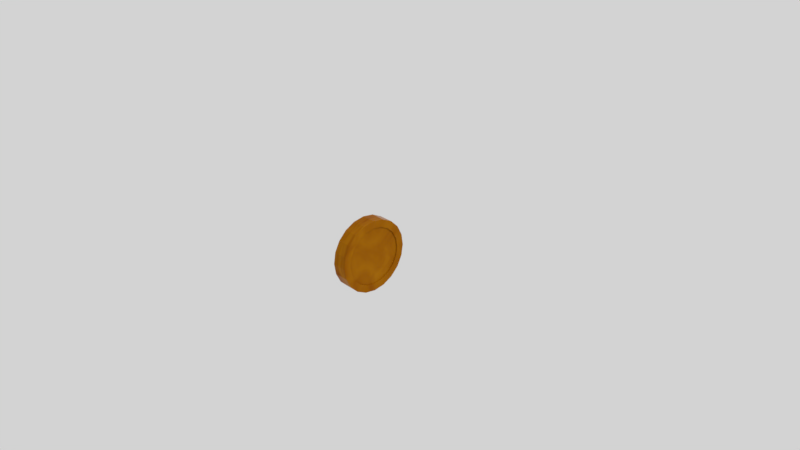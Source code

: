 # Source: coin.blend  (saved by Blender 2.79.0; exported with 4.5.12 LTS)
import bpy
from mathutils import Matrix  # noqa: F401  (used for matrix-valued properties, if any)

bpy.ops.wm.read_factory_settings(use_empty=True)
scene = bpy.context.scene
scene.name = 'Scene'

# ---- collections
col_collection_1 = bpy.data.collections.new('Collection 1'); scene.collection.children.link(col_collection_1)

# ---- images (referenced by path relative to the original .blend; pixels are not part of the script)
import os
ASSET_DIR = os.environ.get("B2B_ASSET_DIR", "")  # directory of the original .blend (textures are referenced by path, not embedded)
HERE = os.path.dirname(os.path.abspath(__file__))  # packed textures are extracted next to this script under _unpacked/

def load_image(name, relpath, width, height, colorspace="sRGB"):
    """Load a texture the original file referenced (path relative to the .blend, or extracted next to this script)."""
    p = next((c for c in (os.path.join(HERE, relpath), os.path.join(ASSET_DIR, relpath)) if relpath and os.path.exists(c)), "")
    if p:
        img = bpy.data.images.load(p, check_existing=True)
        img.name = name
    else:  # same state as the original file: an image datablock whose file is absent (Cycles renders it pink)
        img = bpy.data.images.new(name, width, height)
        img.source = "FILE"
        img.filepath = "//" + (relpath or name)
    img.colorspace_settings.name = colorspace
    return img
img_coin = load_image('coin', 'coin_normalmap.png', 1024, 1024, 'sRGB')

# ---- materials (node trees are filled in below, after node groups)
mat_material_001 = bpy.data.materials.new('Material.001')
mat_material_001.alpha_threshold = 0.0
mat_material_001.roughness = 0.5

# ---- material node trees
mat_material_001.use_nodes = True; mat_material_001.node_tree.nodes.clear()
_N = mat_material_001.node_tree.nodes; _L = mat_material_001.node_tree.links
n0 = _N.new('ShaderNodeOutputMaterial'); n0.name = 'Material Output'; n0.location = (300, 300)
n1 = _N.new('ShaderNodeBsdfDiffuse'); n1.name = 'Diffuse BSDF'; n1.location = (-20, 440)
n2 = _N.new('ShaderNodeMix'); n2.name = 'Mix'; n2.location = (-340, 300)
n2.data_type = 'RGBA'
n2.inputs[6].default_value = (0.5, 0.2102, 0.004601, 1.0)
n2.inputs[7].default_value = (0.1848, 0.02374, 0.0, 1.0)
n3 = _N.new('ShaderNodeTexNoise'); n3.name = 'Noise Texture'; n3.location = (-580, 180)
n3.inputs[2].default_value = 2.5
n3.inputs[3].default_value = 16.0
n3.inputs[8].default_value = 0.95
n4 = _N.new('ShaderNodeTexImage'); n4.name = 'Image Texture'; n4.location = (-580, 0)
n4.width = 140
n4.image = img_coin
n5 = _N.new('ShaderNodeBsdfPrincipled'); n5.name = 'Principled BSDF'; n5.location = (-100, 280)
n5.width = 150
n5.subsurface_method = 'BURLEY'
n5.inputs[2].default_value = 0.1333
n5.inputs[3].default_value = 1.45
n5.inputs[9].default_value = (1.0, 1.0, 1.0)
n5.inputs[13].default_value = 0.01917
_L.new(n5.outputs[0], n0.inputs[0])
_L.new(n3.outputs[0], n2.inputs[0])
_L.new(n2.outputs[2], n5.inputs[0])
n0.is_active_output = True

# ---- world
world_world = bpy.data.worlds.new('World'); scene.world = world_world
world_world.color = (0.65, 0.65, 0.65)
world_world.use_sun_shadow = False
world_world.sun_shadow_jitter_overblur = 0.0
world_world.cycles.sampling_method = 'MANUAL'

# ---- cameras
cam_camera = bpy.data.cameras.new('Camera')
cam_camera.clip_end = 100.0
cam_camera.lens = 35.0
cam_camera.sensor_width = 32.0
cam_camera.sensor_height = 18.0
cam_camera.ortho_scale = 7.314
cam_camera.dof.focus_distance = 0.0

# ---- lights
light_lamp = bpy.data.lights.new('Lamp', 'SUN')
light_lamp.transmission_factor = 0.0
light_lamp.cutoff_distance = 30.0
light_lamp.angle = 0.1993
light_lamp.energy = 1.0
light_lamp.shadow_buffer_clip_start = 1.001
light_lamp.shadow_soft_size = 0.1
light_lamp.shadow_cascade_max_distance = 1000.0

# ---- meshes
me_cylinder = bpy.data.meshes.new('Cylinder')
me_cylinder.from_pydata([(3.992e-08, 0.5, -0.1), (3.992e-08, 0.5, 0.1), (0.1545, 0.4755, -0.1), (0.1545, 0.4755, 0.1), (0.2939, 0.4045, -0.1), (0.2939, 0.4045, 0.1), (0.4045, 0.2939, -0.1), (0.4045, 0.2939, 0.1), (0.4755, 0.1545, -0.1), (0.4755, 0.1545, 0.1), (0.5, 1.247e-07, -0.1), (0.5, 1.247e-07, 0.1), (0.4755, -0.1545, -0.1), (0.4755, -0.1545, 0.1), (0.4045, -0.2939, -0.1), (0.4045, -0.2939, 0.1), (0.2939, -0.4045, -0.1), (0.2939, -0.4045, 0.1), (0.1545, -0.4755, -0.1), (0.1545, -0.4755, 0.1), (-1.23e-07, -0.5, -0.1), (-1.23e-07, -0.5, 0.1), (-0.1545, -0.4755, -0.1), (-0.1545, -0.4755, 0.1), (-0.2939, -0.4045, -0.1), (-0.2939, -0.4045, 0.1), (-0.4045, -0.2939, -0.1), (-0.4045, -0.2939, 0.1), (-0.4755, -0.1545, -0.1), (-0.4755, -0.1545, 0.1), (-0.5, 6.293e-07, -0.1), (-0.5, 6.293e-07, 0.1), (-0.4755, 0.1545, -0.1), (-0.4755, 0.1545, 0.1), (-0.4045, 0.2939, -0.1), (-0.4045, 0.2939, 0.1), (-0.2939, 0.4045, -0.1), (-0.2939, 0.4045, 0.1), (-0.1545, 0.4755, -0.1), (-0.1545, 0.4755, 0.1), (0.1236, 0.3804, 0.1), (4.573e-08, 0.4, 0.1), (0.2351, 0.3236, 0.1), (0.3236, 0.2351, 0.1), (0.3804, 0.1236, 0.1), (0.4, 1.582e-07, 0.1), (0.3804, -0.1236, 0.1), (0.3236, -0.2351, 0.1), (0.2351, -0.3236, 0.1), (0.1236, -0.3804, 0.1), (-8.46e-08, -0.4, 0.1), (-0.1236, -0.3804, 0.1), (-0.2351, -0.3236, 0.1), (-0.3236, -0.2351, 0.1), (-0.3804, -0.1236, 0.1), (-0.4, 5.62e-07, 0.1), (-0.3804, 0.1236, 0.1), (-0.3236, 0.2351, 0.1), (-0.2351, 0.3236, 0.1), (-0.1236, 0.3804, 0.1), (4.573e-08, 0.4, -0.1), (0.1236, 0.3804, -0.1), (0.2351, 0.3236, -0.1), (0.3236, 0.2351, -0.1), (0.3804, 0.1236, -0.1), (0.4, 1.582e-07, -0.1), (0.3804, -0.1236, -0.1), (0.3236, -0.2351, -0.1), (0.2351, -0.3236, -0.1), (0.1236, -0.3804, -0.1), (-8.46e-08, -0.4, -0.1), (-0.1236, -0.3804, -0.1), (-0.2351, -0.3236, -0.1), (-0.3236, -0.2351, -0.1), (-0.3804, -0.1236, -0.1), (-0.4, 5.62e-07, -0.1), (-0.3804, 0.1236, -0.1), (-0.3236, 0.2351, -0.1), (-0.2351, 0.3236, -0.1), (-0.1236, 0.3804, -0.1), (3.821e-08, 0.4, -0.085), (0.1236, 0.3804, -0.085), (0.2351, 0.3236, -0.085), (0.3236, 0.2351, -0.085), (0.3804, 0.1236, -0.085), (0.4, 1.63e-07, -0.085), (0.3804, -0.1236, -0.085), (0.3236, -0.2351, -0.085), (0.2351, -0.3236, -0.085), (0.1236, -0.3804, -0.085), (-9.212e-08, -0.4, -0.085), (-0.1236, -0.3804, -0.085), (-0.2351, -0.3236, -0.085), (-0.3236, -0.2351, -0.085), (-0.3804, -0.1236, -0.085), (-0.4, 5.667e-07, -0.085), (-0.3804, 0.1236, -0.085), (-0.3236, 0.2351, -0.085), (-0.2351, 0.3236, -0.085), (-0.1236, 0.3804, -0.085), (0.1236, 0.3804, 0.085), (5.255e-08, 0.4, 0.085), (0.2351, 0.3236, 0.085), (0.3236, 0.2351, 0.085), (0.3804, 0.1236, 0.085), (0.4, 1.535e-07, 0.085), (0.3804, -0.1236, 0.085), (0.3236, -0.2351, 0.085), (0.2351, -0.3236, 0.085), (0.1236, -0.3804, 0.085), (-7.779e-08, -0.4, 0.085), (-0.1236, -0.3804, 0.085), (-0.2351, -0.3236, 0.085), (-0.3236, -0.2351, 0.085), (-0.3804, -0.1236, 0.085), (-0.4, 5.573e-07, 0.085), (-0.3804, 0.1236, 0.085), (-0.3236, 0.2351, 0.085), (-0.2351, 0.3236, 0.085), (-0.1236, 0.3804, 0.085)], [], [(0, 1, 3, 2), (2, 3, 5, 4), (4, 5, 7, 6), (6, 7, 9, 8), (8, 9, 11, 10), (10, 11, 13, 12), (12, 13, 15, 14), (14, 15, 17, 16), (16, 17, 19, 18), (18, 19, 21, 20), (20, 21, 23, 22), (22, 23, 25, 24), (24, 25, 27, 26), (26, 27, 29, 28), (28, 29, 31, 30), (30, 31, 33, 32), (32, 33, 35, 34), (34, 35, 37, 36), (13, 11, 45, 46), (36, 37, 39, 38), (38, 39, 1, 0), (6, 8, 64, 63), (50, 49, 109, 110), (23, 21, 50, 51), (33, 31, 55, 56), (9, 7, 43, 44), (19, 17, 48, 49), (29, 27, 53, 54), (39, 37, 58, 59), (5, 3, 40, 42), (15, 13, 46, 47), (25, 23, 51, 52), (35, 33, 56, 57), (11, 9, 44, 45), (21, 19, 49, 50), (31, 29, 54, 55), (1, 39, 59, 41), (7, 5, 42, 43), (17, 15, 47, 48), (3, 1, 41, 40), (27, 25, 52, 53), (37, 35, 57, 58), (66, 67, 87, 86), (16, 18, 69, 68), (26, 28, 74, 73), (36, 38, 79, 78), (2, 4, 62, 61), (12, 14, 67, 66), (22, 24, 72, 71), (32, 34, 77, 76), (8, 10, 65, 64), (18, 20, 70, 69), (28, 30, 75, 74), (38, 0, 60, 79), (4, 6, 63, 62), (14, 16, 68, 67), (0, 2, 61, 60), (24, 26, 73, 72), (34, 36, 78, 77), (10, 12, 66, 65), (20, 22, 71, 70), (30, 32, 76, 75), (80, 81, 82, 83, 84, 85, 86, 87, 88, 89, 90, 91, 92, 93, 94, 95, 96, 97, 98, 99), (74, 75, 95, 94), (67, 68, 88, 87), (60, 61, 81, 80), (75, 76, 96, 95), (68, 69, 89, 88), (61, 62, 82, 81), (76, 77, 97, 96), (69, 70, 90, 89), (62, 63, 83, 82), (77, 78, 98, 97), (70, 71, 91, 90), (63, 64, 84, 83), (78, 79, 99, 98), (71, 72, 92, 91), (64, 65, 85, 84), (79, 60, 80, 99), (72, 73, 93, 92), (65, 66, 86, 85), (73, 74, 94, 93), (100, 101, 119, 118, 117, 116, 115, 114, 113, 112, 111, 110, 109, 108, 107, 106, 105, 104, 103, 102), (43, 42, 102, 103), (58, 57, 117, 118), (51, 50, 110, 111), (44, 43, 103, 104), (59, 58, 118, 119), (52, 51, 111, 112), (45, 44, 104, 105), (41, 59, 119, 101), (53, 52, 112, 113), (46, 45, 105, 106), (54, 53, 113, 114), (47, 46, 106, 107), (55, 54, 114, 115), (48, 47, 107, 108), (40, 41, 101, 100), (56, 55, 115, 116), (49, 48, 108, 109), (42, 40, 100, 102), (57, 56, 116, 117)])
_uv = me_cylinder.uv_layers.new(name='UVMap')
_uv.uv.foreach_set('vector', [0.9064, 0.06331, 0.9935, 0.06331, 0.9935, 0.1298, 0.9064, 0.1298, 0.9064, 0.1298, 0.9935, 0.1298, 0.9935, 0.1998, 0.9064, 0.1998, 0.9064, 0.1998, 0.9935, 0.1998, 0.9935, 0.2663, 0.9064, 0.2663, 0.9064, 0.2663, 0.9935, 0.2663, 0.9935, 0.3229, 0.9064, 0.3229, 0.8063, 0.666, 0.8934, 0.666, 0.8934, 0.7226, 0.8063, 0.7226, 0.8063, 0.7226, 0.8934, 0.7226, 0.8934, 0.7892, 0.8063, 0.7892, 0.8063, 0.7892, 0.8934, 0.7892, 0.8934, 0.8591, 0.8063, 0.8591, 0.8063, 0.8591, 0.8934, 0.8591, 0.8934, 0.9257, 0.8063, 0.9257, 0.8063, 0.9257, 0.8934, 0.9257, 0.8934, 0.9823, 0.8063, 0.9823, 0.8934, 0.6526, 0.8063, 0.6526, 0.8063, 0.596, 0.8934, 0.596, 0.8934, 0.596, 0.8063, 0.596, 0.8063, 0.5295, 0.8934, 0.5295, 0.8934, 0.5295, 0.8063, 0.5295, 0.8063, 0.4595, 0.8934, 0.4595, 0.8934, 0.4595, 0.8063, 0.4595, 0.8063, 0.393, 0.8934, 0.393, 0.8934, 0.393, 0.8063, 0.393, 0.8063, 0.3364, 0.8934, 0.3364, 0.8934, 0.3229, 0.8063, 0.3229, 0.8063, 0.2663, 0.8934, 0.2663, 0.8934, 0.2663, 0.8063, 0.2663, 0.8063, 0.1998, 0.8934, 0.1998, 0.8934, 0.1998, 0.8063, 0.1998, 0.8063, 0.1298, 0.8934, 0.1298, 0.8934, 0.1298, 0.8063, 0.1298, 0.8063, 0.06331, 0.8934, 0.06331, 0.1874, 0.9036, 0.1227, 0.882, 0.1424, 0.8421, 0.1942, 0.8594, 0.8934, 0.06331, 0.8063, 0.06331, 0.8063, 0.006708, 0.8934, 0.006708, 0.9064, 0.006708, 0.9935, 0.006708, 0.9935, 0.06331, 0.9064, 0.06331, 0.02757, 0.1261, 0.06758, 0.06945, 0.09835, 0.1011, 0.06634, 0.1464, 0.926, 0.3816, 0.926, 0.3364, 0.9325, 0.3364, 0.9325, 0.3816, 0.4364, 0.7177, 0.4153, 0.7842, 0.3765, 0.7639, 0.3934, 0.7107, 0.2555, 0.4618, 0.3202, 0.4835, 0.3005, 0.5233, 0.2487, 0.506, 0.06758, 0.8408, 0.02757, 0.7842, 0.06634, 0.7639, 0.09835, 0.8092, 0.3753, 0.8408, 0.3202, 0.882, 0.3005, 0.8421, 0.3445, 0.8092, 0.3753, 0.5246, 0.4153, 0.5812, 0.3765, 0.6015, 0.3445, 0.5562, 0.06758, 0.5246, 0.1227, 0.4835, 0.1424, 0.5233, 0.09835, 0.5562, 0.006528, 0.7177, 0.006528, 0.6477, 0.04951, 0.6547, 0.04951, 0.7107, 0.2555, 0.9036, 0.1874, 0.9036, 0.1942, 0.8594, 0.2487, 0.8594, 0.4364, 0.6477, 0.4364, 0.7177, 0.3934, 0.7107, 0.3934, 0.6547, 0.1874, 0.4618, 0.2555, 0.4618, 0.2487, 0.506, 0.1942, 0.506, 0.1227, 0.882, 0.06758, 0.8408, 0.09835, 0.8092, 0.1424, 0.8421, 0.4153, 0.7842, 0.3753, 0.8408, 0.3445, 0.8092, 0.3765, 0.7639, 0.3202, 0.4835, 0.3753, 0.5246, 0.3445, 0.5562, 0.3005, 0.5233, 0.02757, 0.5812, 0.06758, 0.5246, 0.09835, 0.5562, 0.06634, 0.6015, 0.02757, 0.7842, 0.006528, 0.7177, 0.04951, 0.7107, 0.06634, 0.7639, 0.3202, 0.882, 0.2555, 0.9036, 0.2487, 0.8594, 0.3005, 0.8421, 0.006528, 0.6477, 0.02757, 0.5812, 0.06634, 0.6015, 0.04951, 0.6547, 0.4153, 0.5812, 0.4364, 0.6477, 0.3934, 0.6547, 0.3765, 0.6015, 0.1227, 0.4835, 0.1874, 0.4618, 0.1942, 0.506, 0.1424, 0.5233, 0.913, 0.4349, 0.913, 0.4908, 0.9064, 0.4908, 0.9064, 0.4349, 0.3202, 0.02833, 0.3753, 0.06945, 0.3445, 0.1011, 0.3005, 0.06818, 0.4153, 0.3291, 0.3753, 0.3857, 0.3445, 0.3541, 0.3765, 0.3088, 0.1227, 0.4268, 0.06758, 0.3857, 0.09835, 0.3541, 0.1424, 0.387, 0.006528, 0.2626, 0.006528, 0.1926, 0.04951, 0.1996, 0.04951, 0.2556, 0.1874, 0.006708, 0.2555, 0.006708, 0.2487, 0.05088, 0.1942, 0.05088, 0.4364, 0.1926, 0.4364, 0.2626, 0.3934, 0.2556, 0.3934, 0.1996, 0.2555, 0.4484, 0.1874, 0.4484, 0.1942, 0.4043, 0.2487, 0.4043, 0.06758, 0.06945, 0.1227, 0.02833, 0.1424, 0.06818, 0.09835, 0.1011, 0.3753, 0.06945, 0.4153, 0.1261, 0.3765, 0.1464, 0.3445, 0.1011, 0.3753, 0.3857, 0.3202, 0.4268, 0.3005, 0.387, 0.3445, 0.3541, 0.06758, 0.3857, 0.02757, 0.3291, 0.06634, 0.3088, 0.09835, 0.3541, 0.006528, 0.1926, 0.02757, 0.1261, 0.06634, 0.1464, 0.04951, 0.1996, 0.2555, 0.006708, 0.3202, 0.02833, 0.3005, 0.06818, 0.2487, 0.05088, 0.02757, 0.3291, 0.006528, 0.2626, 0.04951, 0.2556, 0.06634, 0.3088, 0.4364, 0.2626, 0.4153, 0.3291, 0.3765, 0.3088, 0.3934, 0.2556, 0.1874, 0.4484, 0.1227, 0.4268, 0.1424, 0.387, 0.1942, 0.4043, 0.1227, 0.02833, 0.1874, 0.006708, 0.1942, 0.05088, 0.1424, 0.06818, 0.4153, 0.1261, 0.4364, 0.1926, 0.3934, 0.1996, 0.3765, 0.1464, 0.3202, 0.4268, 0.2555, 0.4484, 0.2487, 0.4043, 0.3005, 0.387, 0.4494, 0.5782, 0.4494, 0.5222, 0.4662, 0.469, 0.4983, 0.4237, 0.5423, 0.3908, 0.5941, 0.3735, 0.6486, 0.3735, 0.7004, 0.3908, 0.7444, 0.4237, 0.7765, 0.469, 0.7933, 0.5222, 0.7933, 0.5782, 0.7765, 0.6314, 0.7444, 0.6767, 0.7004, 0.7096, 0.6486, 0.7269, 0.5941, 0.7269, 0.5423, 0.7096, 0.4983, 0.6767, 0.4662, 0.6314, 0.4755, 0.7403, 0.4755, 0.7856, 0.469, 0.7856, 0.469, 0.7403, 0.913, 0.4908, 0.913, 0.5441, 0.9064, 0.5441, 0.9064, 0.4908, 0.9521, 0.6481, 0.9521, 0.7013, 0.9456, 0.7013, 0.9456, 0.6481, 0.4755, 0.7856, 0.4755, 0.8388, 0.469, 0.8388, 0.469, 0.7856, 0.913, 0.5441, 0.913, 0.5894, 0.9064, 0.5894, 0.9064, 0.5441, 0.9521, 0.7013, 0.9521, 0.7573, 0.9456, 0.7573, 0.9456, 0.7013, 0.4755, 0.8388, 0.4755, 0.8948, 0.469, 0.8948, 0.469, 0.8388, 0.926, 0.8558, 0.926, 0.8105, 0.9325, 0.8105, 0.9325, 0.8558, 0.9521, 0.7573, 0.9521, 0.8105, 0.9456, 0.8105, 0.9456, 0.7573, 0.4755, 0.8948, 0.4755, 0.948, 0.469, 0.948, 0.469, 0.8948, 0.926, 0.8105, 0.926, 0.7573, 0.9325, 0.7573, 0.9325, 0.8105, 0.9521, 0.8105, 0.9521, 0.8558, 0.9456, 0.8558, 0.9456, 0.8105, 0.4755, 0.948, 0.4755, 0.9933, 0.469, 0.9933, 0.469, 0.948, 0.926, 0.7573, 0.926, 0.7013, 0.9325, 0.7013, 0.9325, 0.7573, 0.913, 0.3364, 0.913, 0.3816, 0.9064, 0.3816, 0.9064, 0.3364, 0.9521, 0.6028, 0.9521, 0.6481, 0.9456, 0.6481, 0.9456, 0.6028, 0.926, 0.7013, 0.926, 0.6481, 0.9325, 0.6481, 0.9325, 0.7013, 0.913, 0.3816, 0.913, 0.4349, 0.9064, 0.4349, 0.9064, 0.3816, 0.926, 0.6481, 0.926, 0.6028, 0.9325, 0.6028, 0.9325, 0.6481, 0.6486, 0.3601, 0.5941, 0.3601, 0.5423, 0.3428, 0.4983, 0.3099, 0.4662, 0.2646, 0.4494, 0.2114, 0.4494, 0.1554, 0.4662, 0.1022, 0.4983, 0.0569, 0.5423, 0.024, 0.5941, 0.006708, 0.6486, 0.006708, 0.7004, 0.024, 0.7444, 0.0569, 0.7765, 0.1022, 0.7933, 0.1554, 0.7933, 0.2114, 0.7765, 0.2646, 0.7444, 0.3099, 0.7004, 0.3428, 0.9456, 0.5441, 0.9456, 0.4908, 0.9521, 0.4908, 0.9521, 0.5441, 0.9064, 0.8105, 0.9064, 0.7573, 0.913, 0.7573, 0.913, 0.8105, 0.926, 0.4349, 0.926, 0.3816, 0.9325, 0.3816, 0.9325, 0.4349, 0.9456, 0.5894, 0.9456, 0.5441, 0.9521, 0.5441, 0.9521, 0.5894, 0.9064, 0.8558, 0.9064, 0.8105, 0.913, 0.8105, 0.913, 0.8558, 0.926, 0.4908, 0.926, 0.4349, 0.9325, 0.4349, 0.9325, 0.4908, 0.4494, 0.7856, 0.4494, 0.7403, 0.4559, 0.7403, 0.4559, 0.7856, 0.9456, 0.3816, 0.9456, 0.3364, 0.9521, 0.3364, 0.9521, 0.3816, 0.926, 0.5441, 0.926, 0.4908, 0.9325, 0.4908, 0.9325, 0.5441, 0.4494, 0.8388, 0.4494, 0.7856, 0.4559, 0.7856, 0.4559, 0.8388, 0.926, 0.5894, 0.926, 0.5441, 0.9325, 0.5441, 0.9325, 0.5894, 0.4494, 0.8948, 0.4494, 0.8388, 0.4559, 0.8388, 0.4559, 0.8948, 0.9064, 0.6481, 0.9064, 0.6028, 0.913, 0.6028, 0.913, 0.6481, 0.4494, 0.948, 0.4494, 0.8948, 0.4559, 0.8948, 0.4559, 0.948, 0.9456, 0.4349, 0.9456, 0.3816, 0.9521, 0.3816, 0.9521, 0.4349, 0.9064, 0.7013, 0.9064, 0.6481, 0.913, 0.6481, 0.913, 0.7013, 0.4494, 0.9933, 0.4494, 0.948, 0.4559, 0.948, 0.4559, 0.9933, 0.9456, 0.4908, 0.9456, 0.4349, 0.9521, 0.4349, 0.9521, 0.4908, 0.9064, 0.7573, 0.9064, 0.7013, 0.913, 0.7013, 0.913, 0.7573])
me_cylinder.materials.append(mat_material_001)
me_cylinder.use_remesh_preserve_volume = False
me_cylinder.use_remesh_preserve_attributes = False
me_cylinder.use_mirror_vertex_groups = False
me_cylinder.update()

# ---- objects
ob_cylinder = bpy.data.objects.new('Cylinder', me_cylinder)
ob_lamp = bpy.data.objects.new('Lamp', light_lamp)
ob_camera = bpy.data.objects.new('Camera', cam_camera)

# ---- transforms, parenting, visibility, modifiers, constraints
ob_cylinder.location = (0.0, 0.0, 0.0)
ob_cylinder.rotation_euler = (-1.344e-07, 1.571, 0.0)
ob_cylinder.lineart.crease_threshold = 0.0
ob_lamp.location = (4.076, 1.005, 5.904)
ob_lamp.rotation_euler = (0.6503, 0.05522, 1.866)
ob_lamp.lock_rotations_4d = False
ob_lamp.empty_display_type = 'ARROWS'
ob_lamp.color = (0.0, 0.0, 0.0, 0.0)
ob_lamp.lineart.crease_threshold = 0.0
ob_camera.location = (7.481, -6.508, 5.344)
ob_camera.rotation_euler = (1.109, 0.0, 0.8149)
ob_camera.lock_rotations_4d = False
ob_camera.empty_display_type = 'ARROWS'
ob_camera.color = (0.0, 0.0, 0.0, 0.0)
ob_camera.display_type = 'WIRE'
ob_camera.lineart.crease_threshold = 0.0

# ---- collection membership
col_collection_1.objects.link(ob_cylinder)
col_collection_1.objects.link(ob_lamp)
col_collection_1.objects.link(ob_camera)

# ---- scene / render settings (as saved in the file)
scene.camera = ob_camera
scene.frame_start = 1; scene.frame_end = 23; scene.frame_set(1)
scene.render.engine = 'CYCLES'
scene.render.resolution_percentage = 50
scene.render.dither_intensity = 0.0
scene.cycles.use_denoising = False
scene.cycles.samples = 128
scene.cycles.sampling_pattern = 'TABULATED_SOBOL'
scene.cycles.use_adaptive_sampling = False
scene.cycles.use_light_tree = False
scene.cycles.blur_glossy = 0.0
scene.cycles.sample_clamp_indirect = 0.0
scene.cycles.bake_type = 'DIFFUSE'
scene.view_settings.view_transform = 'Standard'
bpy.context.view_layer.update()
